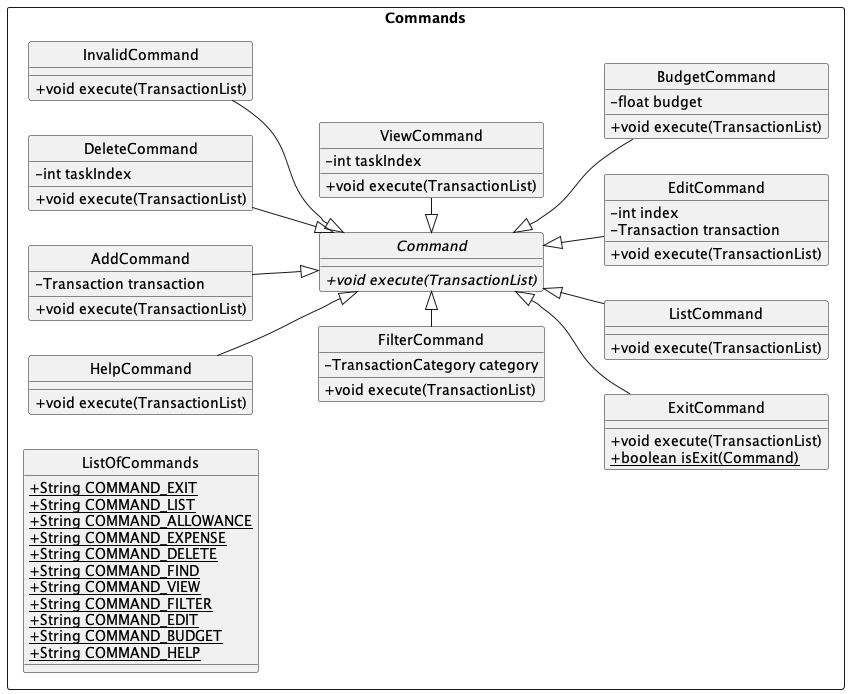

The diagram above was rendered by PlantUML. Its source (embedded in the PNG):
@startuml
!include style.puml
left to right direction
hide circle
skinparam classAttributeIconSize 0

Package Commands as CommandPackage <<Rectangle>>{
    class HelpCommand {
    + void execute(TransactionList)
    }
    class AddCommand {
    - Transaction transaction
    + void execute(TransactionList)
    }
    class ListOfCommands {
    + {static} String COMMAND_EXIT
    + {static} String COMMAND_LIST
    + {static} String COMMAND_ALLOWANCE
    + {static} String COMMAND_EXPENSE
    + {static} String COMMAND_DELETE
    + {static} String COMMAND_FIND
    + {static} String COMMAND_VIEW
    + {static} String COMMAND_FILTER
    + {static} String COMMAND_EDIT
    + {static} String COMMAND_BUDGET
    + {static} String COMMAND_HELP
    }
    class DeleteCommand {
    - int taskIndex
    + void execute(TransactionList)
    }
    class InvalidCommand {
    + void execute(TransactionList)
    }
    class FilterCommand {
    - TransactionCategory category
    + void execute(TransactionList)
    }
    class ExitCommand {
    + void execute(TransactionList)
    + {static} boolean isExit(Command)
    }
    class ViewCommand {
    - int taskIndex
    + void execute(TransactionList)
    }
    class ListCommand {
    + void execute(TransactionList)
    }
    class EditCommand {
    - int index
    - Transaction transaction
    + void execute(TransactionList)
    }
    abstract class Command {
    + {abstract}void execute(TransactionList)
    }
    class BudgetCommand {
    - float budget
    + void execute(TransactionList)
    }
    
    
    Command <|-u- HelpCommand
    Command <|-u- AddCommand
    Command <|-u- DeleteCommand
    Command <|-u- InvalidCommand
    Command <|-l- FilterCommand
    Command <|-- ExitCommand
    Command <|- ViewCommand
    Command <|-- ListCommand
    Command <|-- EditCommand
    Command <|-- BudgetCommand
}
@enduml